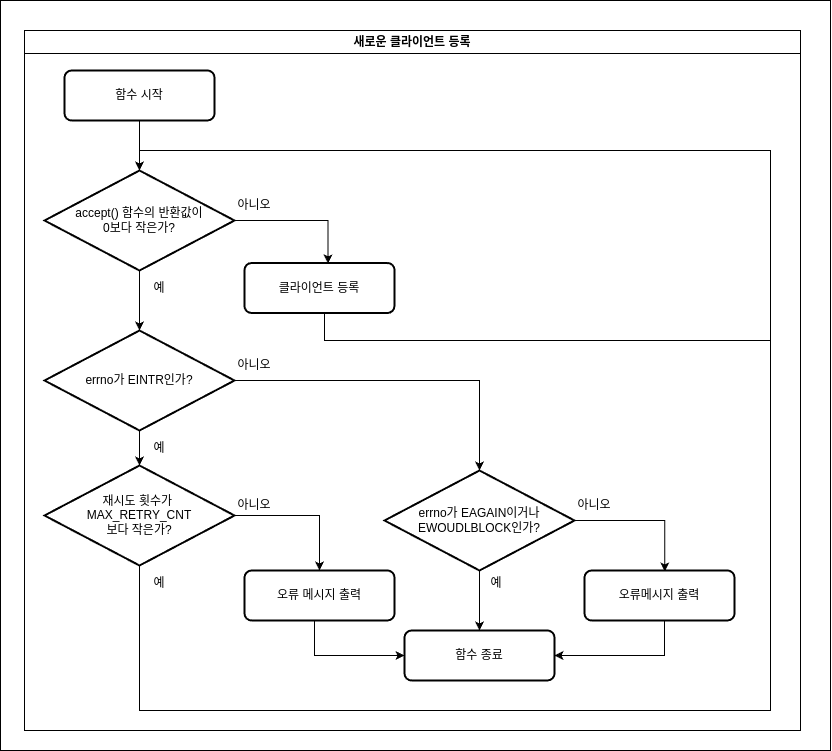

The diagram above was exported from draw.io. Its source (the exported page's mxGraphModel, read from the mxfile embedded in the PNG):
<mxGraphModel dx="1605" dy="893" grid="1" gridSize="10" guides="1" tooltips="1" connect="1" arrows="1" fold="1" page="1" pageScale="1" pageWidth="827" pageHeight="1169" math="0" shadow="0">
  <root>
    <mxCell id="0" />
    <mxCell id="1" parent="0" />
    <mxCell id="32epTKCtAmdKPHHmgeBR-35" value="" style="rounded=0;whiteSpace=wrap;html=1;" vertex="1" parent="1">
      <mxGeometry x="30" y="30" width="830" height="750" as="geometry" />
    </mxCell>
    <mxCell id="MBsT_awd4wOvWH8xiZvL-463" value="새로운 클라이언트 등록" style="swimlane;whiteSpace=wrap;html=1;" parent="1" vertex="1">
      <mxGeometry x="54" y="60" width="776" height="700" as="geometry" />
    </mxCell>
    <mxCell id="MBsT_awd4wOvWH8xiZvL-464" value="아니오" style="text;html=1;align=center;verticalAlign=middle;whiteSpace=wrap;rounded=0;" parent="MBsT_awd4wOvWH8xiZvL-463" vertex="1">
      <mxGeometry x="210" y="160" width="40" height="30" as="geometry" />
    </mxCell>
    <mxCell id="MBsT_awd4wOvWH8xiZvL-469" style="edgeStyle=orthogonalEdgeStyle;rounded=0;orthogonalLoop=1;jettySize=auto;html=1;exitX=0.5;exitY=1;exitDx=0;exitDy=0;" parent="MBsT_awd4wOvWH8xiZvL-463" source="MBsT_awd4wOvWH8xiZvL-470" target="MBsT_awd4wOvWH8xiZvL-472" edge="1">
      <mxGeometry relative="1" as="geometry">
        <Array as="points">
          <mxPoint x="115" y="100" />
          <mxPoint x="115" y="100" />
        </Array>
      </mxGeometry>
    </mxCell>
    <mxCell id="MBsT_awd4wOvWH8xiZvL-470" value="함수 시작" style="rounded=1;whiteSpace=wrap;html=1;absoluteArcSize=1;arcSize=14;strokeWidth=2;" parent="MBsT_awd4wOvWH8xiZvL-463" vertex="1">
      <mxGeometry x="40" y="40" width="150" height="50" as="geometry" />
    </mxCell>
    <mxCell id="32epTKCtAmdKPHHmgeBR-6" style="edgeStyle=orthogonalEdgeStyle;rounded=0;orthogonalLoop=1;jettySize=auto;html=1;" edge="1" parent="MBsT_awd4wOvWH8xiZvL-463" source="MBsT_awd4wOvWH8xiZvL-472" target="32epTKCtAmdKPHHmgeBR-2">
      <mxGeometry relative="1" as="geometry" />
    </mxCell>
    <mxCell id="MBsT_awd4wOvWH8xiZvL-472" value="accept() 함수의 반환값이&lt;div&gt;0보다 작은가?&lt;/div&gt;" style="strokeWidth=2;html=1;shape=mxgraph.flowchart.decision;whiteSpace=wrap;" parent="MBsT_awd4wOvWH8xiZvL-463" vertex="1">
      <mxGeometry x="20" y="140" width="190" height="100" as="geometry" />
    </mxCell>
    <mxCell id="MBsT_awd4wOvWH8xiZvL-478" value="예" style="text;html=1;align=center;verticalAlign=middle;whiteSpace=wrap;rounded=0;" parent="MBsT_awd4wOvWH8xiZvL-463" vertex="1">
      <mxGeometry x="120" y="240" width="30" height="35" as="geometry" />
    </mxCell>
    <mxCell id="32epTKCtAmdKPHHmgeBR-1" value="클라이언트 등록" style="rounded=1;whiteSpace=wrap;html=1;absoluteArcSize=1;arcSize=14;strokeWidth=2;" vertex="1" parent="MBsT_awd4wOvWH8xiZvL-463">
      <mxGeometry x="220" y="232.5" width="150" height="50" as="geometry" />
    </mxCell>
    <mxCell id="32epTKCtAmdKPHHmgeBR-2" value="errno가 EINTR인가?" style="strokeWidth=2;html=1;shape=mxgraph.flowchart.decision;whiteSpace=wrap;" vertex="1" parent="MBsT_awd4wOvWH8xiZvL-463">
      <mxGeometry x="20" y="300" width="190" height="100" as="geometry" />
    </mxCell>
    <mxCell id="32epTKCtAmdKPHHmgeBR-17" style="edgeStyle=orthogonalEdgeStyle;rounded=0;orthogonalLoop=1;jettySize=auto;html=1;entryX=0.5;entryY=0;entryDx=0;entryDy=0;" edge="1" parent="MBsT_awd4wOvWH8xiZvL-463" source="32epTKCtAmdKPHHmgeBR-3" target="32epTKCtAmdKPHHmgeBR-8">
      <mxGeometry relative="1" as="geometry" />
    </mxCell>
    <mxCell id="32epTKCtAmdKPHHmgeBR-3" value="errno가 EAGAIN이거나&lt;div&gt;EWOUDLBLOCK인가?&lt;/div&gt;" style="strokeWidth=2;html=1;shape=mxgraph.flowchart.decision;whiteSpace=wrap;" vertex="1" parent="MBsT_awd4wOvWH8xiZvL-463">
      <mxGeometry x="360" y="440" width="190" height="100" as="geometry" />
    </mxCell>
    <mxCell id="32epTKCtAmdKPHHmgeBR-4" style="edgeStyle=orthogonalEdgeStyle;rounded=0;orthogonalLoop=1;jettySize=auto;html=1;entryX=0.5;entryY=0;entryDx=0;entryDy=0;entryPerimeter=0;" edge="1" parent="MBsT_awd4wOvWH8xiZvL-463" source="32epTKCtAmdKPHHmgeBR-2" target="32epTKCtAmdKPHHmgeBR-3">
      <mxGeometry relative="1" as="geometry" />
    </mxCell>
    <mxCell id="32epTKCtAmdKPHHmgeBR-26" style="edgeStyle=orthogonalEdgeStyle;rounded=0;orthogonalLoop=1;jettySize=auto;html=1;entryX=0.5;entryY=0;entryDx=0;entryDy=0;" edge="1" parent="MBsT_awd4wOvWH8xiZvL-463" source="32epTKCtAmdKPHHmgeBR-5" target="32epTKCtAmdKPHHmgeBR-16">
      <mxGeometry relative="1" as="geometry" />
    </mxCell>
    <mxCell id="32epTKCtAmdKPHHmgeBR-5" value="재시도 횟수가&amp;nbsp;&lt;div&gt;MAX_RETRY_CNT&lt;/div&gt;&lt;div&gt;보다 작은가?&lt;/div&gt;" style="strokeWidth=2;html=1;shape=mxgraph.flowchart.decision;whiteSpace=wrap;" vertex="1" parent="MBsT_awd4wOvWH8xiZvL-463">
      <mxGeometry x="20" y="435" width="190" height="100" as="geometry" />
    </mxCell>
    <mxCell id="32epTKCtAmdKPHHmgeBR-7" style="edgeStyle=orthogonalEdgeStyle;rounded=0;orthogonalLoop=1;jettySize=auto;html=1;entryX=0.5;entryY=0;entryDx=0;entryDy=0;entryPerimeter=0;" edge="1" parent="MBsT_awd4wOvWH8xiZvL-463" source="32epTKCtAmdKPHHmgeBR-2" target="32epTKCtAmdKPHHmgeBR-5">
      <mxGeometry relative="1" as="geometry" />
    </mxCell>
    <mxCell id="32epTKCtAmdKPHHmgeBR-8" value="함수 종료" style="rounded=1;whiteSpace=wrap;html=1;absoluteArcSize=1;arcSize=14;strokeWidth=2;" vertex="1" parent="MBsT_awd4wOvWH8xiZvL-463">
      <mxGeometry x="380" y="600" width="150" height="50" as="geometry" />
    </mxCell>
    <mxCell id="32epTKCtAmdKPHHmgeBR-9" value="예" style="text;html=1;align=center;verticalAlign=middle;whiteSpace=wrap;rounded=0;" vertex="1" parent="MBsT_awd4wOvWH8xiZvL-463">
      <mxGeometry x="120" y="400" width="30" height="35" as="geometry" />
    </mxCell>
    <mxCell id="32epTKCtAmdKPHHmgeBR-10" value="아니오" style="text;html=1;align=center;verticalAlign=middle;whiteSpace=wrap;rounded=0;" vertex="1" parent="MBsT_awd4wOvWH8xiZvL-463">
      <mxGeometry x="210" y="320" width="40" height="30" as="geometry" />
    </mxCell>
    <mxCell id="32epTKCtAmdKPHHmgeBR-11" style="edgeStyle=orthogonalEdgeStyle;rounded=0;orthogonalLoop=1;jettySize=auto;html=1;entryX=0.557;entryY=0.008;entryDx=0;entryDy=0;entryPerimeter=0;" edge="1" parent="MBsT_awd4wOvWH8xiZvL-463" source="MBsT_awd4wOvWH8xiZvL-472" target="32epTKCtAmdKPHHmgeBR-1">
      <mxGeometry relative="1" as="geometry" />
    </mxCell>
    <mxCell id="32epTKCtAmdKPHHmgeBR-31" style="edgeStyle=orthogonalEdgeStyle;rounded=0;orthogonalLoop=1;jettySize=auto;html=1;entryX=1;entryY=0.5;entryDx=0;entryDy=0;" edge="1" parent="MBsT_awd4wOvWH8xiZvL-463" source="32epTKCtAmdKPHHmgeBR-14" target="32epTKCtAmdKPHHmgeBR-8">
      <mxGeometry relative="1" as="geometry">
        <Array as="points">
          <mxPoint x="640" y="625" />
        </Array>
      </mxGeometry>
    </mxCell>
    <mxCell id="32epTKCtAmdKPHHmgeBR-14" value="오류메시지 출력" style="rounded=1;whiteSpace=wrap;html=1;absoluteArcSize=1;arcSize=14;strokeWidth=2;" vertex="1" parent="MBsT_awd4wOvWH8xiZvL-463">
      <mxGeometry x="560" y="540" width="150" height="50" as="geometry" />
    </mxCell>
    <mxCell id="32epTKCtAmdKPHHmgeBR-15" style="edgeStyle=orthogonalEdgeStyle;rounded=0;orthogonalLoop=1;jettySize=auto;html=1;entryX=0.535;entryY=0.019;entryDx=0;entryDy=0;entryPerimeter=0;" edge="1" parent="MBsT_awd4wOvWH8xiZvL-463" source="32epTKCtAmdKPHHmgeBR-3" target="32epTKCtAmdKPHHmgeBR-14">
      <mxGeometry relative="1" as="geometry" />
    </mxCell>
    <mxCell id="32epTKCtAmdKPHHmgeBR-30" style="edgeStyle=orthogonalEdgeStyle;rounded=0;orthogonalLoop=1;jettySize=auto;html=1;entryX=0;entryY=0.5;entryDx=0;entryDy=0;" edge="1" parent="MBsT_awd4wOvWH8xiZvL-463" source="32epTKCtAmdKPHHmgeBR-16" target="32epTKCtAmdKPHHmgeBR-8">
      <mxGeometry relative="1" as="geometry">
        <Array as="points">
          <mxPoint x="290" y="625" />
        </Array>
      </mxGeometry>
    </mxCell>
    <mxCell id="32epTKCtAmdKPHHmgeBR-16" value="오류 메시지 출력" style="rounded=1;whiteSpace=wrap;html=1;absoluteArcSize=1;arcSize=14;strokeWidth=2;" vertex="1" parent="MBsT_awd4wOvWH8xiZvL-463">
      <mxGeometry x="220" y="540" width="150" height="50" as="geometry" />
    </mxCell>
    <mxCell id="32epTKCtAmdKPHHmgeBR-27" value="아니오" style="text;html=1;align=center;verticalAlign=middle;whiteSpace=wrap;rounded=0;" vertex="1" parent="MBsT_awd4wOvWH8xiZvL-463">
      <mxGeometry x="210" y="460" width="40" height="30" as="geometry" />
    </mxCell>
    <mxCell id="32epTKCtAmdKPHHmgeBR-28" value="아니오" style="text;html=1;align=center;verticalAlign=middle;whiteSpace=wrap;rounded=0;" vertex="1" parent="MBsT_awd4wOvWH8xiZvL-463">
      <mxGeometry x="550" y="460" width="40" height="30" as="geometry" />
    </mxCell>
    <mxCell id="32epTKCtAmdKPHHmgeBR-29" value="예" style="text;html=1;align=center;verticalAlign=middle;whiteSpace=wrap;rounded=0;" vertex="1" parent="MBsT_awd4wOvWH8xiZvL-463">
      <mxGeometry x="457" y="535" width="30" height="35" as="geometry" />
    </mxCell>
    <mxCell id="32epTKCtAmdKPHHmgeBR-32" style="edgeStyle=orthogonalEdgeStyle;rounded=0;orthogonalLoop=1;jettySize=auto;html=1;entryX=0.5;entryY=0;entryDx=0;entryDy=0;entryPerimeter=0;" edge="1" parent="MBsT_awd4wOvWH8xiZvL-463" source="32epTKCtAmdKPHHmgeBR-5" target="MBsT_awd4wOvWH8xiZvL-472">
      <mxGeometry relative="1" as="geometry">
        <Array as="points">
          <mxPoint x="115" y="680" />
          <mxPoint x="746" y="680" />
          <mxPoint x="746" y="120" />
          <mxPoint x="115" y="120" />
        </Array>
      </mxGeometry>
    </mxCell>
    <mxCell id="32epTKCtAmdKPHHmgeBR-33" value="예" style="text;html=1;align=center;verticalAlign=middle;whiteSpace=wrap;rounded=0;" vertex="1" parent="MBsT_awd4wOvWH8xiZvL-463">
      <mxGeometry x="120" y="535" width="30" height="35" as="geometry" />
    </mxCell>
    <mxCell id="32epTKCtAmdKPHHmgeBR-34" style="edgeStyle=orthogonalEdgeStyle;rounded=0;orthogonalLoop=1;jettySize=auto;html=1;entryX=0.5;entryY=0;entryDx=0;entryDy=0;entryPerimeter=0;" edge="1" parent="MBsT_awd4wOvWH8xiZvL-463" source="32epTKCtAmdKPHHmgeBR-1" target="MBsT_awd4wOvWH8xiZvL-472">
      <mxGeometry relative="1" as="geometry">
        <Array as="points">
          <mxPoint x="300" y="310" />
          <mxPoint x="746" y="310" />
          <mxPoint x="746" y="120" />
          <mxPoint x="115" y="120" />
        </Array>
      </mxGeometry>
    </mxCell>
  </root>
</mxGraphModel>